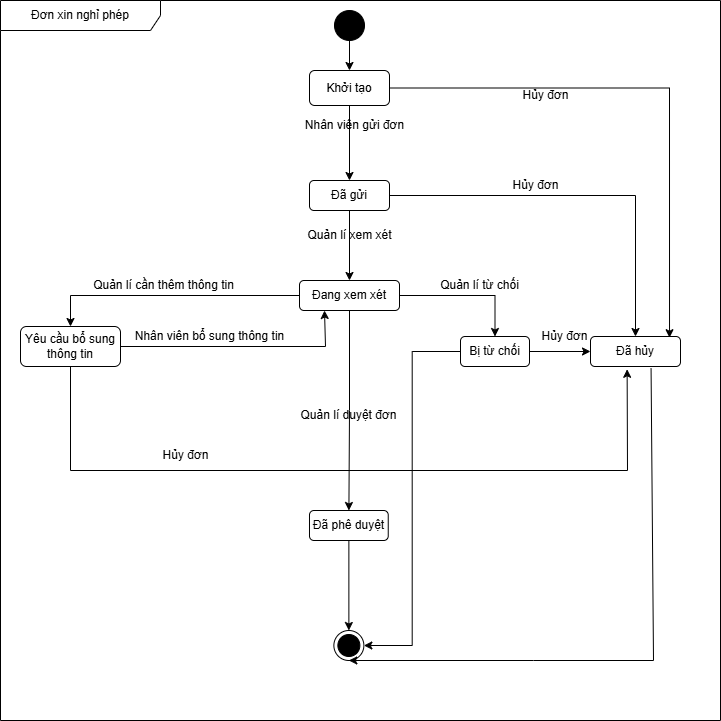

The diagram above was exported from draw.io. Its source (the exported page's mxGraphModel, read from the mxfile embedded in the PNG):
<mxGraphModel dx="1281" dy="1731" grid="1" gridSize="10" guides="1" tooltips="1" connect="1" arrows="1" fold="1" page="1" pageScale="1" pageWidth="827" pageHeight="1169" math="0" shadow="0">
  <root>
    <mxCell id="0" />
    <mxCell id="1" parent="0" />
    <mxCell id="VfObI5IF9muUUuVanHOG-1" value="Đơn xin nghỉ phép" style="shape=umlFrame;whiteSpace=wrap;html=1;pointerEvents=0;recursiveResize=0;container=1;collapsible=0;width=160;" parent="1" vertex="1">
      <mxGeometry x="107" y="-1070" width="720" height="720" as="geometry" />
    </mxCell>
    <mxCell id="VfObI5IF9muUUuVanHOG-2" value="" style="ellipse;html=1;shape=endState;fillColor=strokeColor;" parent="VfObI5IF9muUUuVanHOG-1" vertex="1">
      <mxGeometry x="333.37" y="630" width="30" height="30" as="geometry" />
    </mxCell>
    <mxCell id="VfObI5IF9muUUuVanHOG-39" value="" style="edgeStyle=orthogonalEdgeStyle;rounded=0;orthogonalLoop=1;jettySize=auto;html=1;exitX=0.5;exitY=1;exitDx=0;exitDy=0;" parent="VfObI5IF9muUUuVanHOG-1" source="VfObI5IF9muUUuVanHOG-3" target="VfObI5IF9muUUuVanHOG-15" edge="1">
      <mxGeometry relative="1" as="geometry" />
    </mxCell>
    <mxCell id="VfObI5IF9muUUuVanHOG-3" value="" style="ellipse;fillColor=strokeColor;html=1;" parent="VfObI5IF9muUUuVanHOG-1" vertex="1">
      <mxGeometry x="334" y="10" width="30" height="30" as="geometry" />
    </mxCell>
    <mxCell id="VfObI5IF9muUUuVanHOG-22" style="edgeStyle=orthogonalEdgeStyle;rounded=0;orthogonalLoop=1;jettySize=auto;html=1;entryX=0.5;entryY=0;entryDx=0;entryDy=0;exitX=0.5;exitY=1;exitDx=0;exitDy=0;" parent="VfObI5IF9muUUuVanHOG-1" source="VfObI5IF9muUUuVanHOG-4" target="VfObI5IF9muUUuVanHOG-65" edge="1">
      <mxGeometry relative="1" as="geometry">
        <mxPoint x="350" y="270" as="targetPoint" />
      </mxGeometry>
    </mxCell>
    <mxCell id="VfObI5IF9muUUuVanHOG-4" value="Đã gửi" style="rounded=1;whiteSpace=wrap;html=1;" parent="VfObI5IF9muUUuVanHOG-1" vertex="1">
      <mxGeometry x="309" y="180" width="80" height="30" as="geometry" />
    </mxCell>
    <mxCell id="VfObI5IF9muUUuVanHOG-24" style="edgeStyle=orthogonalEdgeStyle;rounded=0;orthogonalLoop=1;jettySize=auto;html=1;entryX=0.5;entryY=0;entryDx=0;entryDy=0;" parent="VfObI5IF9muUUuVanHOG-1" source="VfObI5IF9muUUuVanHOG-65" target="VfObI5IF9muUUuVanHOG-11" edge="1">
      <mxGeometry relative="1" as="geometry">
        <mxPoint x="350" y="300" as="sourcePoint" />
      </mxGeometry>
    </mxCell>
    <mxCell id="VfObI5IF9muUUuVanHOG-25" style="edgeStyle=orthogonalEdgeStyle;rounded=0;orthogonalLoop=1;jettySize=auto;html=1;entryX=0.5;entryY=0;entryDx=0;entryDy=0;exitX=0;exitY=0.5;exitDx=0;exitDy=0;" parent="VfObI5IF9muUUuVanHOG-1" source="VfObI5IF9muUUuVanHOG-65" target="VfObI5IF9muUUuVanHOG-9" edge="1">
      <mxGeometry relative="1" as="geometry">
        <mxPoint x="310" y="285" as="sourcePoint" />
      </mxGeometry>
    </mxCell>
    <mxCell id="VfObI5IF9muUUuVanHOG-21" style="edgeStyle=orthogonalEdgeStyle;rounded=0;orthogonalLoop=1;jettySize=auto;html=1;entryX=0.5;entryY=0;entryDx=0;entryDy=0;" parent="VfObI5IF9muUUuVanHOG-1" source="VfObI5IF9muUUuVanHOG-15" target="VfObI5IF9muUUuVanHOG-4" edge="1">
      <mxGeometry relative="1" as="geometry" />
    </mxCell>
    <mxCell id="VfObI5IF9muUUuVanHOG-15" value="Khởi tạo" style="rounded=1;whiteSpace=wrap;html=1;" parent="VfObI5IF9muUUuVanHOG-1" vertex="1">
      <mxGeometry x="309" y="70" width="80" height="35" as="geometry" />
    </mxCell>
    <mxCell id="VfObI5IF9muUUuVanHOG-9" value="Yêu cầu bổ sung thông tin" style="rounded=1;whiteSpace=wrap;html=1;" parent="VfObI5IF9muUUuVanHOG-1" vertex="1">
      <mxGeometry x="20" y="326" width="100" height="40" as="geometry" />
    </mxCell>
    <mxCell id="VfObI5IF9muUUuVanHOG-10" value="Đã phê duyệt" style="rounded=1;whiteSpace=wrap;html=1;" parent="VfObI5IF9muUUuVanHOG-1" vertex="1">
      <mxGeometry x="308.99" y="510" width="78.75" height="30" as="geometry" />
    </mxCell>
    <mxCell id="VfObI5IF9muUUuVanHOG-48" style="edgeStyle=orthogonalEdgeStyle;rounded=0;orthogonalLoop=1;jettySize=auto;html=1;entryX=0;entryY=0.5;entryDx=0;entryDy=0;exitX=1;exitY=0.5;exitDx=0;exitDy=0;" parent="VfObI5IF9muUUuVanHOG-1" source="VfObI5IF9muUUuVanHOG-11" target="VfObI5IF9muUUuVanHOG-13" edge="1">
      <mxGeometry relative="1" as="geometry">
        <mxPoint x="372" y="353" as="sourcePoint" />
      </mxGeometry>
    </mxCell>
    <mxCell id="VfObI5IF9muUUuVanHOG-13" value="Đã hủy" style="rounded=1;whiteSpace=wrap;html=1;" parent="VfObI5IF9muUUuVanHOG-1" vertex="1">
      <mxGeometry x="590" y="336" width="90" height="30" as="geometry" />
    </mxCell>
    <mxCell id="VfObI5IF9muUUuVanHOG-18" style="edgeStyle=orthogonalEdgeStyle;rounded=0;orthogonalLoop=1;jettySize=auto;html=1;exitX=0.5;exitY=1;exitDx=0;exitDy=0;" parent="VfObI5IF9muUUuVanHOG-1" source="VfObI5IF9muUUuVanHOG-2" target="VfObI5IF9muUUuVanHOG-2" edge="1">
      <mxGeometry relative="1" as="geometry" />
    </mxCell>
    <mxCell id="VfObI5IF9muUUuVanHOG-36" style="edgeStyle=orthogonalEdgeStyle;rounded=0;orthogonalLoop=1;jettySize=auto;html=1;exitX=1;exitY=0;exitDx=0;exitDy=0;entryX=0;entryY=0;entryDx=0;entryDy=0;" parent="VfObI5IF9muUUuVanHOG-1" source="VfObI5IF9muUUuVanHOG-3" target="VfObI5IF9muUUuVanHOG-3" edge="1">
      <mxGeometry relative="1" as="geometry" />
    </mxCell>
    <mxCell id="VfObI5IF9muUUuVanHOG-45" style="edgeStyle=orthogonalEdgeStyle;rounded=0;orthogonalLoop=1;jettySize=auto;html=1;entryX=0.878;entryY=0.04;entryDx=0;entryDy=0;entryPerimeter=0;" parent="VfObI5IF9muUUuVanHOG-1" source="VfObI5IF9muUUuVanHOG-15" target="VfObI5IF9muUUuVanHOG-13" edge="1">
      <mxGeometry relative="1" as="geometry" />
    </mxCell>
    <mxCell id="VfObI5IF9muUUuVanHOG-46" style="edgeStyle=orthogonalEdgeStyle;rounded=0;orthogonalLoop=1;jettySize=auto;html=1;entryX=0.5;entryY=0;entryDx=0;entryDy=0;" parent="VfObI5IF9muUUuVanHOG-1" source="VfObI5IF9muUUuVanHOG-4" target="VfObI5IF9muUUuVanHOG-13" edge="1">
      <mxGeometry relative="1" as="geometry" />
    </mxCell>
    <mxCell id="VfObI5IF9muUUuVanHOG-94" style="edgeStyle=orthogonalEdgeStyle;rounded=0;orthogonalLoop=1;jettySize=auto;html=1;entryX=1;entryY=0.5;entryDx=0;entryDy=0;" parent="VfObI5IF9muUUuVanHOG-1" source="VfObI5IF9muUUuVanHOG-11" target="VfObI5IF9muUUuVanHOG-2" edge="1">
      <mxGeometry relative="1" as="geometry" />
    </mxCell>
    <mxCell id="VfObI5IF9muUUuVanHOG-11" value="Bị từ chối" style="rounded=1;whiteSpace=wrap;html=1;" parent="VfObI5IF9muUUuVanHOG-1" vertex="1">
      <mxGeometry x="460" y="336" width="69" height="30" as="geometry" />
    </mxCell>
    <mxCell id="VfObI5IF9muUUuVanHOG-57" value="" style="endArrow=classic;html=1;rounded=0;entryX=0.5;entryY=1;entryDx=0;entryDy=0;exitX=0.673;exitY=1.067;exitDx=0;exitDy=0;exitPerimeter=0;" parent="VfObI5IF9muUUuVanHOG-1" source="VfObI5IF9muUUuVanHOG-13" target="VfObI5IF9muUUuVanHOG-2" edge="1">
      <mxGeometry width="50" height="50" relative="1" as="geometry">
        <mxPoint x="660" y="310" as="sourcePoint" />
        <mxPoint x="398.3800000000001" y="560" as="targetPoint" />
        <Array as="points">
          <mxPoint x="653" y="660" />
          <mxPoint x="533" y="660" />
        </Array>
      </mxGeometry>
    </mxCell>
    <mxCell id="VfObI5IF9muUUuVanHOG-69" style="edgeStyle=orthogonalEdgeStyle;rounded=0;orthogonalLoop=1;jettySize=auto;html=1;" parent="VfObI5IF9muUUuVanHOG-1" source="VfObI5IF9muUUuVanHOG-65" target="VfObI5IF9muUUuVanHOG-10" edge="1">
      <mxGeometry relative="1" as="geometry" />
    </mxCell>
    <mxCell id="VfObI5IF9muUUuVanHOG-65" value="Đang xem xét" style="rounded=1;whiteSpace=wrap;html=1;" parent="VfObI5IF9muUUuVanHOG-1" vertex="1">
      <mxGeometry x="299" y="280" width="100" height="30" as="geometry" />
    </mxCell>
    <mxCell id="VfObI5IF9muUUuVanHOG-68" value="" style="endArrow=classic;html=1;rounded=0;exitX=0.5;exitY=1;exitDx=0;exitDy=0;entryX=0.407;entryY=1.093;entryDx=0;entryDy=0;entryPerimeter=0;" parent="VfObI5IF9muUUuVanHOG-1" source="VfObI5IF9muUUuVanHOG-9" target="VfObI5IF9muUUuVanHOG-13" edge="1">
      <mxGeometry width="50" height="50" relative="1" as="geometry">
        <mxPoint x="290" y="500" as="sourcePoint" />
        <mxPoint x="630" y="370" as="targetPoint" />
        <Array as="points">
          <mxPoint x="70" y="470" />
          <mxPoint x="627" y="470" />
        </Array>
      </mxGeometry>
    </mxCell>
    <mxCell id="VfObI5IF9muUUuVanHOG-70" value="" style="endArrow=classic;html=1;rounded=0;exitX=1;exitY=0.5;exitDx=0;exitDy=0;entryX=0.25;entryY=1;entryDx=0;entryDy=0;" parent="VfObI5IF9muUUuVanHOG-1" source="VfObI5IF9muUUuVanHOG-9" target="VfObI5IF9muUUuVanHOG-65" edge="1">
      <mxGeometry width="50" height="50" relative="1" as="geometry">
        <mxPoint x="290" y="400" as="sourcePoint" />
        <mxPoint x="340" y="350" as="targetPoint" />
        <Array as="points">
          <mxPoint x="325" y="346" />
        </Array>
      </mxGeometry>
    </mxCell>
    <mxCell id="VfObI5IF9muUUuVanHOG-73" value="Nhân viên gửi đơn" style="text;html=1;align=center;verticalAlign=middle;resizable=0;points=[];autosize=1;strokeColor=none;fillColor=none;" parent="VfObI5IF9muUUuVanHOG-1" vertex="1">
      <mxGeometry x="294" y="110" width="120" height="30" as="geometry" />
    </mxCell>
    <mxCell id="VfObI5IF9muUUuVanHOG-78" value="Hủy đơn" style="text;html=1;align=center;verticalAlign=middle;resizable=0;points=[];autosize=1;strokeColor=none;fillColor=none;" parent="VfObI5IF9muUUuVanHOG-1" vertex="1">
      <mxGeometry x="510" y="80" width="70" height="30" as="geometry" />
    </mxCell>
    <mxCell id="VfObI5IF9muUUuVanHOG-77" value="Hủy đơn" style="text;html=1;align=center;verticalAlign=middle;resizable=0;points=[];autosize=1;strokeColor=none;fillColor=none;" parent="VfObI5IF9muUUuVanHOG-1" vertex="1">
      <mxGeometry x="500" y="170" width="70" height="30" as="geometry" />
    </mxCell>
    <mxCell id="VfObI5IF9muUUuVanHOG-76" value="Hủy đơn" style="text;html=1;align=center;verticalAlign=middle;resizable=0;points=[];autosize=1;strokeColor=none;fillColor=none;" parent="VfObI5IF9muUUuVanHOG-1" vertex="1">
      <mxGeometry x="529" y="321" width="70" height="30" as="geometry" />
    </mxCell>
    <mxCell id="VfObI5IF9muUUuVanHOG-75" value="Hủy đơn" style="text;html=1;align=center;verticalAlign=middle;resizable=0;points=[];autosize=1;strokeColor=none;fillColor=none;" parent="VfObI5IF9muUUuVanHOG-1" vertex="1">
      <mxGeometry x="150" y="440" width="70" height="30" as="geometry" />
    </mxCell>
    <mxCell id="VfObI5IF9muUUuVanHOG-81" value="Quản lí xem xét" style="text;html=1;align=center;verticalAlign=middle;resizable=0;points=[];autosize=1;strokeColor=none;fillColor=none;" parent="VfObI5IF9muUUuVanHOG-1" vertex="1">
      <mxGeometry x="294" y="220" width="110" height="30" as="geometry" />
    </mxCell>
    <mxCell id="VfObI5IF9muUUuVanHOG-82" value="Quản lí duyệt đơn" style="text;html=1;align=center;verticalAlign=middle;resizable=0;points=[];autosize=1;strokeColor=none;fillColor=none;" parent="VfObI5IF9muUUuVanHOG-1" vertex="1">
      <mxGeometry x="288.37" y="400" width="120" height="30" as="geometry" />
    </mxCell>
    <mxCell id="VfObI5IF9muUUuVanHOG-83" value="Quản lí cần thêm thông tin" style="text;html=1;align=center;verticalAlign=middle;resizable=0;points=[];autosize=1;strokeColor=none;fillColor=none;" parent="VfObI5IF9muUUuVanHOG-1" vertex="1">
      <mxGeometry x="83" y="270" width="160" height="30" as="geometry" />
    </mxCell>
    <mxCell id="VfObI5IF9muUUuVanHOG-84" value="Quản lí từ chối" style="text;html=1;align=center;verticalAlign=middle;resizable=0;points=[];autosize=1;strokeColor=none;fillColor=none;" parent="VfObI5IF9muUUuVanHOG-1" vertex="1">
      <mxGeometry x="429" y="270" width="100" height="30" as="geometry" />
    </mxCell>
    <mxCell id="VfObI5IF9muUUuVanHOG-85" value="Nhân viên bổ sung thông tin" style="text;html=1;align=center;verticalAlign=middle;resizable=0;points=[];autosize=1;strokeColor=none;fillColor=none;" parent="VfObI5IF9muUUuVanHOG-1" vertex="1">
      <mxGeometry x="124" y="321" width="170" height="30" as="geometry" />
    </mxCell>
    <mxCell id="VfObI5IF9muUUuVanHOG-93" value="" style="endArrow=classic;html=1;rounded=0;exitX=0.5;exitY=1;exitDx=0;exitDy=0;entryX=0.5;entryY=0;entryDx=0;entryDy=0;" parent="VfObI5IF9muUUuVanHOG-1" source="VfObI5IF9muUUuVanHOG-10" target="VfObI5IF9muUUuVanHOG-2" edge="1">
      <mxGeometry width="50" height="50" relative="1" as="geometry">
        <mxPoint x="293" y="560" as="sourcePoint" />
        <mxPoint x="343" y="510" as="targetPoint" />
        <Array as="points" />
      </mxGeometry>
    </mxCell>
  </root>
</mxGraphModel>